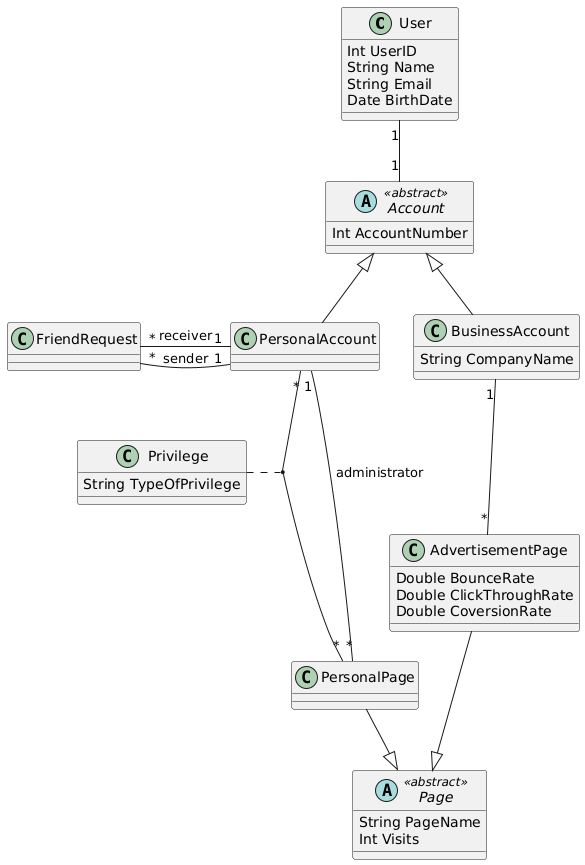

The diagram above was rendered by PlantUML. Its source (embedded in the PNG):
@startuml
class User {
    Int UserID
    String Name
    String Email
    Date BirthDate
}

abstract Account <<abstract>> {
    Int AccountNumber
}

class BusinessAccount {
    String CompanyName
}

class PersonalAccount {

}

class FriendRequest {

}

abstract Page <<abstract>> {
    String PageName
    Int Visits
}

class PersonalPage {

}

class Privilege {
    String TypeOfPrivilege
}

class AdvertisementPage {
    Double BounceRate
    Double ClickThroughRate
    Double CoversionRate
}

User "1"--"1" Account
Account <|-- BusinessAccount
Account <|-- PersonalAccount
BusinessAccount "1"--"*" AdvertisementPage
PersonalAccount "1"--"*" PersonalPage : administrator
PersonalAccount "*"--"*" PersonalPage
Privilege .. (PersonalAccount,PersonalPage)
FriendRequest "*"-"1" PersonalAccount : sender
FriendRequest "*"-"1" PersonalAccount : receiver
AdvertisementPage --|> Page
PersonalPage --|> Page
@enduml